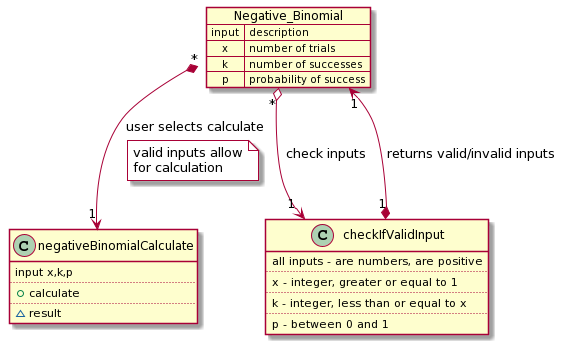

The diagram above was rendered by PlantUML. Its source (embedded in the PNG):
@startuml
class negativeBinomialCalculate {
 input x,k,p
 ..
 +calculate
 ..
 ~result
}
map Negative_Binomial {
 input => description
 x => number of trials
 k => number of successes
 p => probability of success
}
class checkIfValidInput {
 all inputs - are numbers, are positive
 ..
 x - integer, greater or equal to 1
 ..
 k - integer, less than or equal to x
 ..
 p - between 0 and 1
}
Negative_Binomial "*" o--> "1" checkIfValidInput: "check inputs"
checkIfValidInput "1" *--> "1" Negative_Binomial: "returns valid/invalid inputs"
Negative_Binomial "*" *--> "1" negativeBinomialCalculate: "user selects calculate"
note on link #white
valid inputs allow
for calculation
end note
@enduml